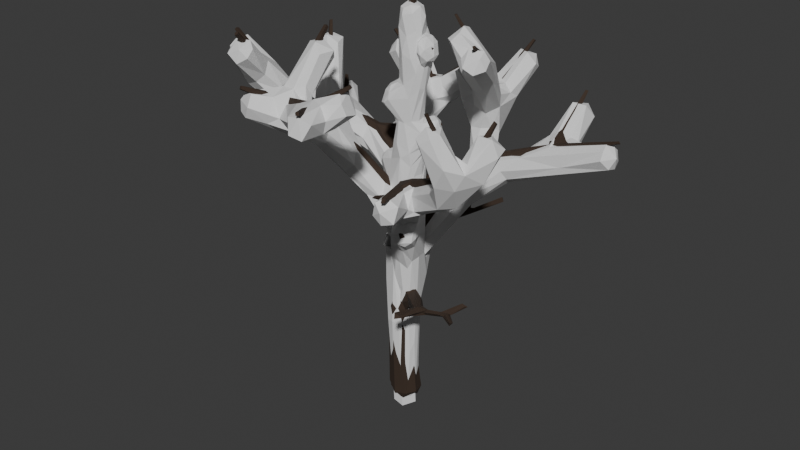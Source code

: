 # Source: dead_trees.blend  (saved by Blender 4.2.66; exported with 4.5.12 LTS)
import bpy
from mathutils import Matrix  # noqa: F401  (used for matrix-valued properties, if any)

bpy.ops.wm.read_factory_settings(use_empty=True)
scene = bpy.context.scene
scene.name = 'Scene'

# ---- collections
col_backup = bpy.data.collections.new('backup'); scene.collection.children.link(col_backup)
col_dead_tree_1 = bpy.data.collections.new('dead_tree_1'); scene.collection.children.link(col_dead_tree_1)
col_dead_tree_2 = bpy.data.collections.new('dead_tree_2'); scene.collection.children.link(col_dead_tree_2)
col_dead_tree_3 = bpy.data.collections.new('dead_tree_3'); scene.collection.children.link(col_dead_tree_3)

# ---- materials (node trees are filled in below, after node groups)
mat_trunk = bpy.data.materials.new('trunk')

# ---- material node trees
mat_trunk.use_nodes = True; mat_trunk.node_tree.nodes.clear()
_N = mat_trunk.node_tree.nodes; _L = mat_trunk.node_tree.links
n0 = _N.new('ShaderNodeBsdfPrincipled'); n0.name = 'Principled BSDF'; n0.location = (10, 300)
n0.inputs[0].default_value = (0.04023, 0.02346, 0.01409, 1.0)
n0.inputs[2].default_value = 0.9
n1 = _N.new('ShaderNodeOutputMaterial'); n1.name = 'Material Output'; n1.location = (300, 300)
_L.new(n0.outputs[0], n1.inputs[0])
n1.is_active_output = True

# ---- world
world_world = bpy.data.worlds.new('World'); scene.world = world_world
world_world.use_nodes = True; world_world.node_tree.nodes.clear()
_N = world_world.node_tree.nodes; _L = world_world.node_tree.links
n0 = _N.new('ShaderNodeOutputWorld'); n0.name = 'World Output'; n0.location = (300, 300)
n1 = _N.new('ShaderNodeBackground'); n1.name = 'Background'; n1.location = (10, 300)
n1.inputs[0].default_value = (0.05088, 0.05088, 0.05088, 1.0)
_L.new(n1.outputs[0], n0.inputs[0])
n0.is_active_output = True
world_world.color = (0.05088, 0.05088, 0.05088)
world_world.sun_shadow_jitter_overblur = 0.0

# ---- meshes
me_cube = bpy.data.meshes.new('Cube')
me_cube.from_pydata([(0.006083, 0.004211, -0.3146), (0.1719, -0.07597, 7.349), (0.1046, -0.0408, 3.662), (0.09927, 0.003909, 5.503), (0.01527, 0.0113, 1.818), (0.117, -0.04268, 6.451), (0.04188, -0.007359, 2.724), (0.09722, -0.01781, 4.589), (0.02788, -0.01258, 0.9439), (0.1517, -0.02465, 6.88), (0.08226, -0.05932, 3.206), (0.1149, -0.02469, 5.042), (0.02975, -0.005761, 1.376), (0.1374, -0.03306, 5.966), (0.04334, 0.006844, 2.284), (0.09445, -0.04279, 4.1), (0.0123, -0.0312, 0.439), (0.594, -0.06141, 6.619), (-0.2872, -0.2435, 5.78), (0.5151, 0.3201, 5.202), (-0.609, 0.2293, 4.444), (0.4257, -0.652, 3.472), (-0.3066, 0.8329, 2.458)], [(9, 1), (10, 2), (11, 3), (12, 4), (13, 5), (14, 6), (15, 7), (16, 8), (5, 9), (6, 10), (7, 11), (8, 12), (3, 13), (4, 14), (2, 15), (0, 16), (5, 17), (3, 18), (11, 19), (15, 20), (10, 21), (14, 22)], [])
_uv = me_cube.uv_layers.new(name='UVMap')
_uv.uv.foreach_set('vector', [])
me_cube.update()
me_cube_001 = bpy.data.meshes.new('Cube.001')
me_cube_001.from_pydata([(0.0, 0.0, 0.0), (-0.006807, 0.03497, 3.178), (0.2079, -0.5441, 4.069), (-0.4957, 0.7948, 4.643), (-0.2875, 0.3512, 4.048), (-0.2875, 0.08683, 4.558), (0.1839, -1.098, 4.257), (0.3434, -0.5433, 4.411), (-0.0207, 0.03581, 2.743), (-0.0207, 0.7438, 3.083), (-0.3492, 1.096, 3.627), (-0.6449, 0.8283, 3.914), (-0.3492, 1.587, 4.165), (0.3723, 1.317, 3.145), (0.8414, 1.723, 3.432), (0.1103, 1.697, 3.161), (2.725e-16, 0.00472, 1.858), (0.3952, -0.1948, 1.984), (0.7822, -0.6546, 2.151), (1.223, -0.4821, 2.173), (0.7822, -1.212, 2.293), (1.588, -0.7512, 2.245), (1.569, -0.3305, 2.389)], [(1, 2), (4, 3), (1, 4), (4, 5), (2, 6), (2, 7), (16, 8), (8, 9), (9, 10), (10, 11), (10, 12), (9, 13), (13, 14), (13, 15), (0, 16), (16, 17), (17, 18), (18, 19), (18, 20), (19, 21), (19, 22), (8, 1)], [])
_uv = me_cube_001.uv_layers.new(name='UVMap')
_uv.uv.foreach_set('vector', [])
me_cube_001.update()
me_cube_002 = bpy.data.meshes.new('Cube.002')
me_cube_002.from_pydata([(0.0, 0.0, -0.516), (0.4631, 1.71, 5.032), (-1.202, 2.242, 4.7), (-2.122, 0.8387, 4.447), (0.6542, 1.225, 4.051), (-1.009, 0.8725, 4.124), (0.7609, -0.9088, 4.378), (1.993, 1.419, 4.566), (1.182, -2.012, 4.631), (2.227, -1.49, 5.049), (-1.125, -0.7286, 4.941), (-2.165, -1.089, 5.754), (-0.7636, -2.0, 5.731), (-1.037, -2.707, 6.111), (0.3677, -2.577, 6.102), (-1.946, -1.899, 6.582), (-3.054, -0.896, 6.212), (-2.366, 0.1771, 5.14), (-2.839, 1.622, 4.74), (-0.3658, 2.397, 5.383), (-1.918, 2.723, 5.249), (-0.2362, 1.769, 5.724), (0.7562, 2.6, 5.936), (2.059, 2.275, 5.394), (3.257, 1.332, 5.05), (2.404, -0.8759, 5.879), (1.784, -1.772, 6.12), (1.002, -2.43, 6.518), (0.7925, -3.322, 6.32), (-0.4391, -1.379, 6.896), (-1.841, 0.1899, 6.353), (-1.783, 1.807, 5.827), (1.001, 0.721, 6.114), (0.5359, 0.5517, 6.811), (1.436, -0.1615, 6.615), (-0.04702, -0.1025, 1.518), (-0.1807, 0.04625, 2.357), (0.01189, -0.03598, 3.479)], [(12, 14), (12, 13), (10, 12), (10, 11), (37, 10), (6, 9), (6, 8), (4, 7), (4, 1), (5, 2), (5, 3), (37, 5), (37, 6), (36, 37), (11, 15), (11, 16), (3, 17), (3, 18), (2, 19), (2, 20), (1, 21), (1, 22), (7, 23), (7, 24), (9, 25), (9, 26), (14, 27), (14, 28), (12, 29), (10, 30), (2, 31), (1, 32), (32, 33), (32, 34), (0, 35), (35, 36), (36, 4)], [])
_uv = me_cube_002.uv_layers.new(name='UVMap')
_uv.uv.foreach_set('vector', [])
me_cube_002.update()
me_dead_tree_1 = bpy.data.meshes.new('dead_tree_1')
me_dead_tree_1.from_pydata([(0.5262, -0.177, 1.916), (0.1131, -0.1453, 3.322), (0.1745, -0.5289, 4.061), (-0.3641, 0.3894, 4.019), (-0.3153, 0.4354, 4.187), (-0.1699, 0.08951, 3.368), (-0.2977, 0.4304, 4.023), (-0.1922, 0.3066, 3.952), (-0.2561, 0.2225, 4.208), (-0.3254, 0.2794, 4.116), (0.2588, -0.5017, 4.1), (-0.1401, 0.04037, 2.118), (0.007395, 0.1427, 2.458), (0.1141, 0.0001164, 2.465), (-0.04443, -0.08194, 2.456), (-0.09925, 0.2484, 2.721), (0.06293, 0.08614, 2.941), (0.07515, 0.5531, 2.913), (-0.1184, 0.5302, 3.085), (-0.181, 0.7749, 3.112), (0.00711, 0.8536, 3.265), (-0.1724, 0.7829, 3.264), (-0.1206, 0.9489, 3.24), (-0.287, 0.9679, 3.545), (-0.3644, 1.112, 3.637), (0.03856, 0.9462, 3.043), (0.2768, 1.272, 3.115), (0.2981, 1.19, 3.21), (0.4482, 1.433, 3.201), (0.3116, 1.386, 3.105), (0.3418, 1.415, 3.183), (0.1342, -0.1758, -0.0793), (-0.103, 0.133, 1.445), (0.1482, 0.1501, 1.545), (0.1176, -0.1259, 1.457), (-0.112, -0.1084, 1.502), (0.1508, -0.1912, 1.7), (0.2837, -0.2723, 1.852), (0.4679, -0.1768, 2.092), (0.7214, -0.6748, 2.199), (1.354, -0.4815, 2.201), (1.302, -0.5609, 2.228), (0.07051, -0.05377, 2.967), (-0.06259, 0.005758, 3.021), (-0.05121, 0.09466, 3.025), (0.2244, -0.4842, 4.117), (0.07318, -0.002358, 3.301), (-0.1199, 0.131, 3.312), (-0.001702, 0.1429, 3.023), (-0.0929, 0.03967, 3.366), (-0.02357, -0.1287, 3.36), (0.05449, -0.1259, 3.332), (-0.08682, 0.02819, 2.973), (-0.009725, -0.06592, 3.031), (0.2054, -0.5155, 4.202), (0.2377, -0.6217, 4.242), (-0.3481, 0.3188, 4.135), (0.2714, -0.5694, 4.175), (0.2436, -0.4653, 3.982), (0.1642, -0.5451, 3.903), (-0.2466, 0.2284, 3.968), (0.1577, -0.4905, 4.005), (0.1922, -0.6519, 4.053), (0.2389, -0.7174, 4.048), (0.289, -0.6859, 4.148), (0.1595, -0.6575, 4.161), (0.2426, -0.4948, 3.949), (-0.2397, 0.4404, 4.093), (-0.2353, 0.3279, 4.206), (-0.2906, 0.3468, 4.22), (-0.3584, 0.4534, 4.212), (-0.3205, 0.3917, 4.014), (-0.004176, 0.3085, 2.741), (-0.1354, 0.1295, 2.801), (-0.1574, 0.06004, 2.548), (-0.1339, 0.003828, 2.662), (0.0819, 0.08873, 2.785), (0.06062, -0.04222, 2.696), (0.07233, 0.0786, 2.519), (0.06038, 0.2742, 2.728), (-0.07927, 0.1177, 2.526), (-0.1262, 0.5378, 2.997), (0.00646, -0.07956, 2.812), (-0.1681, 0.761, 3.21), (-0.1694, 0.8922, 3.157), (-0.14, 0.7433, 3.006), (-0.0121, 0.6809, 2.9), (0.1202, 0.4929, 2.986), (-0.02387, 0.5139, 3.114), (-0.4639, 1.024, 3.692), (0.05151, 0.6399, 3.165), (-0.04529, 0.9597, 3.247), (0.04365, 0.9976, 3.117), (0.1146, 0.9278, 3.007), (0.2029, 0.9503, 3.138), (0.09688, 0.9028, 3.194), (-0.4297, 1.017, 3.749), (-0.4706, 1.053, 3.702), (-0.4273, 0.9614, 3.7), (-0.357, 1.024, 3.479), (-0.4067, 0.9621, 3.742), (-0.2044, 0.9507, 3.549), (-0.3599, 1.148, 3.772), (-0.3697, 1.185, 3.747), (-0.3309, 1.16, 3.589), (-0.3241, 1.265, 3.7), (-0.3072, 1.161, 3.778), (0.3606, 1.262, 3.099), (-0.2322, 1.061, 3.546), (0.4274, 1.391, 3.218), (0.3148, 1.254, 3.166), (0.445, 1.303, 3.187), (0.4473, 1.411, 3.159), (0.1838, 0.07154, 1.903), (0.2816, 1.381, 3.187), (0.3434, 1.406, 3.117), (0.8866, -0.5447, 2.152), (0.1596, -0.006029, 1.489), (0.244, -0.01011, 1.8), (0.03936, 0.1821, 1.726), (-0.109, -0.06228, 2.086), (-0.08959, 0.1157, 2.178), (0.7484, -0.516, 2.18), (-0.1263, 0.1482, 1.931), (0.03573, -0.1724, 1.56), (-0.01913, -0.1958, 1.81), (-0.1657, -0.003744, 1.764), (0.7872, -0.6754, 2.239), (0.7487, -0.7734, 2.188), (0.7992, -0.8477, 2.137), (0.8833, -0.8111, 2.212), (1.306, -0.4048, 2.199), (0.9368, -0.5557, 2.182), (0.9018, -0.6651, 2.166), (0.8975, -0.5651, 2.097), (0.6045, -0.5793, 2.096), (0.6676, -0.5603, 2.019), (0.7472, -0.7921, 2.113), (0.9349, -0.6053, 2.1), (-0.1113, -0.1545, -0.2426), (1.216, -0.4286, 2.164), (0.1545, -0.07248, -0.2436), (1.281, -0.5672, 2.185), (1.173, -0.5448, 2.147), (1.242, -0.5449, 2.157), (1.164, -0.5877, 2.191), (1.185, -0.5128, 2.214), (0.07958, 0.1115, -0.2089), (-0.1361, 0.0578, -0.2723), (0.01846, -0.05128, 3.467), (-0.0007334, 0.008925, 3.428), (-0.003704, -0.1516, 3.326), (-0.01807, -0.09347, 3.442), (0.07159, -0.008321, 3.377), (-0.4772, 0.8066, 4.602), (-0.4937, 0.7609, 4.657), (-0.4887, 0.7852, 4.664), (-0.5172, 0.775, 4.624), (0.04434, 0.1183, 3.255), (-0.04637, 0.07702, 3.452), (-0.03564, 0.1802, 3.34), (-0.01739, 0.145, 3.459), (-0.07651, 0.06524, 3.439), (-0.3203, 0.05795, 4.491), (-0.274, 0.09895, 4.535), (-0.2798, 0.1026, 4.559), (-0.2625, 0.09508, 4.54), (0.2228, -1.06, 4.255), (0.1663, -1.084, 4.25), (0.1495, -1.064, 4.249), (0.2257, -1.072, 4.312), (0.3521, -0.5159, 4.382), (0.363, -0.5281, 4.42), (0.3184, -0.5672, 4.396), (0.2904, -0.5251, 4.396), (0.1774, -0.002034, 2.121), (0.009626, -0.1415, 2.119), (0.09514, -0.08239, 2.167), (-0.1175, 0.1619, 2.908), (-0.004253, 0.1508, 2.964), (0.01454, 0.3187, 2.941), (-0.5931, 0.8034, 3.887), (-0.6548, 0.8405, 3.878), (-0.6833, 0.8525, 3.908), (-0.6065, 0.8382, 3.928), (-0.3783, 1.583, 4.143), (-0.3213, 1.611, 4.122), (-0.3185, 1.56, 4.157), (-0.3514, 1.52, 4.153), (0.1699, 0.923, 3.044), (0.04114, 0.9499, 3.152), (0.8199, 1.712, 3.441), (0.8569, 1.706, 3.361), (0.8367, 1.692, 3.429), (0.8146, 1.731, 3.421), (0.07921, 1.688, 3.143), (0.1209, 1.653, 3.169), (0.1536, 1.71, 3.208), (0.09498, 1.693, 3.177), (-0.1621, 0.1512, -0.06633), (-0.03241, 0.2089, -0.05842), (0.1807, 0.01665, -0.0848), (0.003825, -0.2169, -0.0592), (-0.2105, -0.02158, -0.03869), (0.1874, 0.1435, -0.06818), (-0.1518, -0.1633, -0.05166), (0.244, -0.0667, 1.747), (0.27, -0.2774, 1.966), (0.2879, -0.1202, 2.113), (0.4794, -0.1356, 1.993), (0.237, -0.2498, 2.08), (0.7725, -0.4688, 2.081), (1.146, -0.5102, 2.108), (0.8334, -1.17, 2.264), (0.758, -1.242, 2.254), (0.7136, -1.176, 2.333), (0.8131, -1.155, 2.285), (1.345, -0.5312, 2.24), (1.581, -0.7034, 2.243), (1.546, -0.7556, 2.197), (1.545, -0.7519, 2.258), (1.579, -0.7656, 2.262), (1.373, -0.4816, 2.213), (1.322, -0.5017, 2.232), (1.593, -0.3104, 2.378), (1.557, -0.3592, 2.388), (1.503, -0.3491, 2.429), (1.556, -0.2896, 2.36), (0.03075, 0.001309, -0.2651), (0.1324, -0.1312, 1.022), (-0.1726, 0.1583, 1.027), (-0.04469, 0.1512, 0.9993), (0.1351, 0.1326, 1.023), (-0.1307, -0.1325, 1.013), (0.1773, 0.004492, 1.016), (-0.02475, -0.2104, 1.042), (-0.2163, -0.01572, 1.017), (0.00862, 0.2051, 1.024), (0.07499, 0.1602, 0.9874), (0.1132, -0.1578, 1.027), (0.1761, 0.01995, 1.051), (0.1531, -0.1662, 0.4762), (-0.04402, 0.1821, 0.4673), (0.1361, 0.1458, 0.4886), (-0.1535, -0.1214, 0.454), (-0.001363, -0.1972, 0.4765), (-0.1972, -0.02077, 0.4697), (0.006982, 0.2024, 0.48), (0.04372, 0.2038, 0.4851), (0.1614, 0.1023, 0.4905), (-0.1631, 0.1432, 0.4642), (0.1975, 0.002092, 0.4969), (0.0479, -0.1733, 0.4889)], [], [(48, 158, 16), (160, 158, 48), (17, 86, 93), (48, 47, 160), (1, 51, 42), (53, 51, 151), (162, 49, 150), (162, 150, 159), (85, 84, 25), (3, 56, 70), (154, 67, 6), (15, 72, 80), (80, 74, 15), (157, 71, 3), (156, 157, 70), (75, 82, 43), (43, 82, 53), (14, 77, 82), (82, 77, 42), (18, 88, 21), (190, 91, 20), (22, 91, 92), (92, 84, 22), (3, 70, 157), (93, 189, 17), (70, 4, 156), (100, 98, 23), (10, 58, 153), (59, 61, 151), (1, 46, 58), (152, 50, 61), (217, 223, 41), (119, 123, 12), (12, 123, 121), (125, 207, 176), (124, 125, 35), (32, 126, 123), (123, 126, 11), (176, 120, 125), (18, 83, 81), (21, 83, 18), (153, 150, 149), (221, 219, 218), (220, 219, 221), (94, 90, 87), (216, 214, 213), (215, 214, 216), (197, 195, 198), (191, 192, 194), (193, 192, 191), (188, 186, 185), (187, 186, 188), (184, 183, 181), (73, 15, 74), (174, 172, 171), (173, 172, 174), (79, 76, 78), (76, 42, 77), (12, 113, 119), (170, 168, 167), (169, 168, 170), (155, 157, 156), (228, 141, 139), (228, 139, 148), (42, 46, 1), (46, 16, 158), (46, 158, 153), (49, 5, 43), (24, 99, 89), (9, 56, 60), (95, 190, 20), (101, 100, 23), (66, 58, 57), (62, 2, 61), (107, 26, 29), (211, 116, 134), (211, 122, 116), (116, 122, 132), (62, 59, 63), (130, 132, 127), (133, 132, 130), (8, 60, 7), (8, 9, 60), (143, 212, 144), (140, 131, 212), (24, 97, 103), (97, 96, 103), (103, 96, 102), (26, 114, 29), (49, 60, 56), (30, 114, 109), (143, 142, 145), (142, 41, 145), (28, 112, 30), (64, 55, 54), (8, 68, 166), (68, 69, 165), (166, 163, 8), (165, 166, 68), (174, 45, 2), (171, 172, 10), (74, 121, 11), (13, 177, 175), (14, 120, 176), (12, 121, 80), (77, 14, 177), (75, 74, 120), (85, 72, 15), (180, 76, 87), (180, 179, 16), (86, 17, 72), (88, 180, 90), (84, 19, 99), (21, 90, 101), (108, 101, 20), (23, 99, 21), (104, 108, 22), (182, 183, 89), (187, 102, 106), (103, 102, 188), (188, 185, 103), (26, 107, 25), (189, 93, 107), (107, 111, 189), (27, 94, 111), (190, 95, 27), (27, 95, 94), (110, 26, 190), (25, 92, 26), (194, 192, 28), (191, 194, 109), (202, 241, 252), (200, 250, 242), (243, 249, 204), (247, 248, 200), (206, 118, 0), (37, 207, 36), (208, 175, 177), (38, 209, 175), (118, 113, 209), (208, 210, 39), (211, 0, 209), (136, 37, 206), (136, 135, 37), (122, 211, 38), (143, 133, 138), (212, 138, 134), (212, 143, 138), (219, 142, 144), (222, 217, 40), (223, 222, 225), (226, 140, 146), (225, 226, 223), (46, 42, 76), (48, 16, 179), (49, 3, 5), (25, 86, 85), (161, 60, 159), (160, 67, 158), (60, 162, 159), (44, 47, 48), (67, 161, 158), (5, 71, 47), (71, 160, 47), (150, 161, 159), (42, 51, 53), (59, 62, 61), (79, 80, 72), (161, 153, 158), (19, 84, 85), (154, 155, 67), (69, 70, 56), (157, 154, 71), (69, 68, 4), (12, 79, 78), (149, 2, 45), (154, 6, 71), (14, 82, 75), (42, 53, 82), (21, 88, 90), (190, 92, 91), (25, 84, 92), (155, 156, 4), (155, 4, 67), (70, 69, 4), (24, 105, 104), (66, 1, 58), (149, 10, 153), (1, 59, 51), (2, 152, 61), (125, 36, 207), (59, 151, 51), (153, 58, 46), (151, 61, 50), (41, 223, 146), (32, 123, 119), (11, 121, 123), (34, 36, 124), (126, 125, 120), (19, 81, 83), (11, 126, 120), (189, 87, 17), (152, 149, 150), (152, 150, 50), (226, 225, 224), (226, 224, 227), (36, 117, 206), (195, 197, 196), (183, 182, 181), (206, 33, 118), (75, 52, 73), (75, 73, 74), (77, 78, 76), (52, 178, 73), (118, 119, 113), (49, 151, 50), (165, 164, 163), (165, 163, 166), (157, 155, 154), (148, 147, 228), (147, 141, 228), (53, 49, 43), (138, 137, 136), (50, 150, 49), (43, 47, 52), (136, 211, 134), (136, 134, 138), (127, 132, 122), (135, 137, 128), (52, 47, 44), (90, 95, 20), (135, 128, 39), (67, 4, 68), (67, 68, 7), (63, 57, 64), (108, 106, 101), (101, 106, 100), (115, 107, 29), (57, 58, 10), (65, 54, 2), (104, 106, 108), (110, 109, 114), (63, 59, 66), (8, 7, 68), (133, 129, 138), (111, 109, 27), (99, 98, 89), (131, 144, 212), (102, 100, 106), (145, 41, 146), (24, 89, 97), (56, 163, 164), (114, 26, 110), (143, 144, 142), (109, 28, 30), (115, 30, 112), (64, 57, 55), (65, 64, 54), (163, 9, 8), (164, 69, 56), (62, 169, 2), (164, 165, 69), (168, 62, 63), (167, 168, 63), (169, 65, 2), (57, 173, 55), (170, 64, 65), (169, 170, 65), (167, 63, 64), (170, 167, 64), (10, 172, 57), (174, 2, 54), (55, 174, 54), (175, 78, 13), (171, 10, 45), (174, 171, 45), (78, 113, 12), (79, 87, 76), (177, 14, 176), (120, 74, 11), (80, 121, 74), (13, 77, 177), (75, 120, 14), (17, 79, 72), (179, 18, 178), (180, 16, 76), (180, 88, 179), (178, 81, 73), (81, 15, 73), (22, 24, 104), (86, 72, 85), (87, 90, 180), (101, 90, 20), (21, 99, 83), (99, 19, 83), (22, 108, 91), (108, 20, 91), (23, 21, 101), (98, 182, 89), (24, 84, 99), (105, 185, 186), (183, 96, 97), (89, 183, 97), (184, 100, 96), (183, 184, 96), (181, 98, 100), (184, 181, 100), (105, 187, 106), (111, 192, 193), (185, 24, 103), (187, 188, 102), (25, 107, 93), (189, 111, 94), (110, 190, 27), (190, 26, 92), (192, 107, 112), (28, 192, 112), (109, 193, 191), (114, 197, 198), (109, 194, 28), (196, 115, 29), (195, 196, 29), (197, 30, 115), (196, 197, 115), (148, 200, 147), (195, 29, 114), (198, 195, 114), (200, 204, 147), (147, 201, 141), (201, 31, 141), (141, 202, 139), (202, 205, 139), (139, 203, 148), (203, 199, 148), (234, 34, 229), (235, 35, 233), (240, 117, 234), (204, 248, 243), (252, 245, 202), (236, 35, 126), (236, 32, 230), (177, 210, 208), (247, 200, 242), (37, 36, 206), (210, 176, 207), (208, 38, 175), (135, 210, 207), (0, 118, 209), (175, 209, 113), (37, 135, 207), (0, 136, 206), (211, 209, 38), (208, 122, 38), (132, 145, 146), (127, 208, 39), (143, 145, 133), (116, 212, 134), (132, 140, 116), (137, 215, 128), (214, 137, 129), (213, 214, 129), (215, 39, 128), (39, 216, 127), (216, 130, 127), (40, 219, 144), (213, 129, 130), (216, 213, 130), (217, 218, 40), (220, 41, 142), (221, 217, 41), (220, 221, 41), (179, 44, 48), (219, 220, 142), (222, 40, 131), (222, 223, 217), (224, 222, 131), (227, 224, 131), (224, 225, 222), (226, 146, 223), (227, 131, 140), (226, 227, 140), (46, 76, 16), (44, 178, 52), (33, 237, 119), (34, 235, 239), (249, 234, 251), (245, 233, 244), (246, 233, 236), (117, 232, 33), (33, 232, 238), (237, 32, 119), (32, 231, 230), (236, 250, 246), (34, 239, 229), (251, 229, 241), (249, 201, 204), (238, 247, 237), (203, 250, 199), (235, 252, 239), (202, 244, 205), (203, 244, 246), (232, 249, 243), (243, 238, 232), (231, 250, 230), (247, 231, 237), (252, 229, 239), (201, 241, 31), (49, 162, 60), (202, 31, 241), (200, 199, 250), (49, 56, 3), (25, 93, 86), (161, 7, 60), (160, 6, 67), (67, 7, 161), (5, 3, 71), (71, 6, 160), (150, 153, 161), (79, 12, 80), (149, 152, 2), (149, 45, 10), (1, 66, 59), (125, 124, 36), (126, 35, 125), (19, 85, 81), (189, 94, 87), (36, 34, 117), (206, 117, 33), (75, 43, 52), (77, 13, 78), (118, 33, 119), (49, 53, 151), (138, 129, 137), (43, 5, 47), (135, 136, 137), (90, 94, 95), (63, 66, 57), (115, 112, 107), (104, 105, 106), (110, 27, 109), (133, 130, 129), (99, 23, 98), (131, 40, 144), (102, 96, 100), (56, 9, 163), (62, 168, 169), (57, 172, 173), (55, 173, 174), (175, 113, 78), (79, 17, 87), (179, 88, 18), (178, 18, 81), (81, 85, 15), (22, 84, 24), (98, 181, 182), (105, 24, 185), (105, 186, 187), (111, 107, 192), (109, 111, 193), (114, 30, 197), (148, 199, 200), (147, 204, 201), (141, 31, 202), (139, 205, 203), (234, 117, 34), (235, 124, 35), (204, 200, 248), (236, 233, 35), (236, 126, 32), (177, 176, 210), (135, 39, 210), (0, 211, 136), (208, 127, 122), (132, 133, 145), (116, 140, 212), (132, 146, 140), (137, 214, 215), (39, 215, 216), (40, 218, 219), (217, 221, 218), (179, 178, 44), (33, 238, 237), (34, 124, 235), (249, 240, 234), (245, 235, 233), (246, 244, 233), (117, 240, 232), (237, 231, 32), (236, 230, 250), (251, 234, 229), (249, 251, 201), (238, 248, 247), (203, 246, 250), (235, 245, 252), (202, 245, 244), (203, 205, 244), (232, 240, 249), (243, 248, 238), (231, 242, 250), (247, 242, 231), (252, 241, 229), (201, 251, 241)])
me_dead_tree_1.materials.append(mat_trunk)
me_dead_tree_1.update()
me_dead_tree_2 = bpy.data.meshes.new('dead_tree_2')
me_dead_tree_2.from_pydata([(-0.2708, 0.03139, -0.1324), (-0.0431, -0.2751, -0.1423), (0.2731, -0.02395, -0.07954), (0.9759, -2.463, 6.749), (0.768, -3.329, 6.515), (-0.5847, -2.133, 6.118), (0.2158, -2.575, 6.259), (-0.7773, -2.246, 6.027), (-0.9306, -2.23, 6.06), (-0.8659, -2.168, 6.139), (-0.7716, -2.193, 6.119), (-1.255, -0.8232, 5.413), (-0.7196, -1.798, 5.787), (-0.7889, -1.735, 5.919), (-1.97, -1.094, 5.922), (-1.153, -0.8801, 5.13), (-1.083, -0.5872, 4.93), (-1.022, -0.5251, 5.055), (-0.8678, -0.6456, 5.047), (1.114, -0.9646, 4.662), (2.071, -1.375, 5.108), (0.715, -1.008, 4.694), (0.5738, 1.246, 4.138), (0.4111, 1.673, 5.115), (0.6591, 1.428, 4.486), (0.5727, 1.628, 5.114), (-1.129, 1.137, 4.365), (-1.275, 2.075, 4.813), (-1.078, 2.043, 4.886), (-1.328, 0.7512, 4.383), (-1.827, 0.7902, 4.49), (-1.405, 0.9436, 4.546), (-2.131, 0.9408, 4.591), (-1.855, 0.9496, 4.635), (-0.3141, 0.1177, 3.752), (-0.1934, 0.2799, 3.75), (-0.9301, 0.6775, 4.156), (-0.8231, 0.8001, 4.131), (-0.9259, 0.9339, 4.455), (0.1945, -0.09217, 3.959), (0.6089, -0.8726, 4.388), (0.004467, -0.1582, 3.371), (-2.061, -1.33, 6.132), (-2.182, -1.246, 6.199), (-2.19, -0.9813, 5.929), (-2.134, 0.5837, 4.855), (-2.238, 1.093, 4.693), (-0.9759, 2.2, 5.053), (-1.051, 2.204, 5.117), (-1.412, 2.329, 4.967), (0.2898, 1.663, 5.384), (0.5306, 1.825, 5.468), (2.249, 1.443, 4.8), (1.937, 1.367, 4.878), (2.216, -1.283, 5.463), (2.309, -1.425, 5.483), (2.117, -1.642, 5.552), (-0.7396, -1.784, 6.208), (-1.375, -0.5852, 5.397), (0.5793, 1.603, 5.329), (0.4678, 1.551, 5.355), (0.4577, 1.628, 5.413), (1.087, 0.6685, 6.349), (0.007252, 0.2672, -0.07097), (0.04678, -0.001554, 2.349), (-0.05726, 0.3039, 2.581), (-0.08696, 0.3566, 2.782), (-1.321, -0.8803, 5.246), (0.5816, 1.874, 5.405), (0.5033, 1.915, 5.365), (0.4477, 1.858, 5.451), (0.3328, 1.784, 5.433), (0.3435, 1.695, 5.456), (0.5835, 1.632, 5.376), (0.5364, 1.659, 5.428), (0.5192, 1.727, 5.122), (0.458, 1.712, 5.102), (0.2476, 1.753, 5.389), (0.5486, 1.552, 5.331), (0.5184, 1.574, 5.142), (0.4405, 1.572, 5.119), (-1.388, 2.156, 5.099), (-1.411, 2.29, 5.093), (-1.339, 2.236, 5.174), (-1.314, 2.363, 5.121), (-1.388, 2.451, 5.057), (-1.133, 2.111, 4.777), (-0.9618, 2.271, 5.019), (-1.222, 1.997, 4.921), (-1.279, 2.077, 5.121), (-1.258, 2.154, 5.218), (-1.015, 2.354, 5.048), (-1.074, 2.305, 5.14), (-2.384, 1.013, 4.722), (-2.288, 1.063, 4.829), (-1.857, 0.801, 4.703), (-1.902, 0.7391, 4.617), (-2.231, 0.5792, 4.823), (-2.132, 0.6885, 4.918), (0.674, 1.061, 4.05), (-2.261, 0.7001, 4.899), (-2.349, 0.9991, 4.815), (0.7499, 1.24, 4.173), (-1.316, 0.9794, 4.373), (0.9065, 1.158, 4.358), (0.5413, 1.211, 4.342), (0.549, 0.9852, 4.131), (0.497, 1.19, 4.144), (0.7034, 1.33, 4.219), (0.8737, 1.366, 4.368), (0.8376, 1.255, 4.456), (0.5998, 1.249, 4.557), (0.7082, 1.346, 4.554), (-1.169, 1.166, 4.471), (-1.311, 0.8241, 4.306), (0.7861, -0.8262, 4.677), (-1.034, 1.233, 4.37), (-0.9379, 1.178, 4.464), (-0.746, 0.8116, 4.237), (-0.923, 0.6301, 4.311), (-1.042, 0.9667, 4.528), (0.6977, -0.7469, 4.326), (0.6771, -1.006, 4.599), (0.885, -0.8336, 4.621), (0.8468, -1.253, 4.584), (2.008, 1.611, 4.86), (2.023, 1.326, 4.756), (1.76, 1.441, 4.797), (1.934, 1.648, 4.956), (2.008, 1.63, 5.09), (2.048, -1.567, 5.499), (2.093, 1.625, 4.949), (2.239, 1.414, 4.971), (2.282, 1.474, 4.939), (1.988, -1.446, 5.27), (2.068, -1.529, 5.198), (2.119, -1.471, 5.528), (2.349, -1.313, 5.481), (2.218, -1.532, 5.506), (-1.164, -0.519, 5.462), (2.072, -1.33, 5.242), (2.275, -1.299, 5.406), (-1.323, -0.4135, 5.47), (-1.266, -0.6026, 5.541), (-1.346, -0.6304, 5.219), (-1.207, -0.8842, 5.264), (-1.067, -0.9341, 5.423), (-0.7682, -1.922, 6.231), (-0.9799, -1.053, 5.25), (-0.9415, -0.9574, 5.326), (-0.9358, -0.7695, 5.017), (-1.296, -0.8186, 5.176), (-2.233, -1.038, 5.91), (-2.009, -1.134, 5.83), (-2.398, -0.9681, 6.137), (-1.98, -0.9733, 5.924), (-2.107, -1.213, 6.216), (-2.394, -1.12, 6.048), (-2.377, -1.079, 6.166), (0.1925, -2.464, 6.333), (-2.036, -1.233, 6.142), (-2.174, -1.333, 6.162), (-0.6335, -1.927, 6.244), (-0.6331, -1.804, 6.177), (-0.5056, -2.035, 6.074), (-0.9064, -1.858, 5.902), (-0.6868, -2.119, 5.915), (-0.6122, -2.184, 6.027), (-0.4907, -2.107, 5.945), (-0.8209, -2.09, 5.908), (0.2671, -2.45, 6.282), (0.4456, -2.498, 6.419), (-1.387, -0.7033, 5.344), (-1.428, -0.8323, 5.267), (0.3004, -2.603, 6.36), (0.4795, -2.607, 6.455), (0.4251, -2.55, 6.288), (0.4292, -2.736, 6.305), (0.4998, -2.687, 6.338), (0.475, -2.709, 6.423), (0.9319, 0.8471, 6.281), (0.8602, 0.7271, 6.517), (0.9412, 0.6423, 6.347), (0.9522, 0.6519, 6.508), (0.9795, 0.8592, 6.265), (0.8886, 0.8058, 6.252), (1.08, 0.6138, 6.467), (1.016, 0.567, 6.448), (0.9571, 0.7267, 6.24), (1.154, -2.014, 4.81), (0.03413, 0.3501, 2.8), (-0.2774, 0.1554, 2.647), (-0.2828, -0.01638, 2.775), (-0.2858, -0.2133, 3.875), (-0.179, -0.1364, 2.589), (0.004087, -0.03659, 2.91), (0.08904, 0.1844, 2.889), (0.03283, -0.04858, 2.627), (0.005909, 0.1015, 2.297), (-0.2366, 0.1652, 2.383), (-0.1622, -0.1186, 3.388), (-0.06201, -0.1405, 2.536), (-0.2799, -0.05155, 3.974), (-0.2953, 0.05754, 3.841), (0.1762, -0.2105, -0.1105), (-0.1342, 0.1226, 3.42), (0.03309, 0.1167, 3.321), (0.09978, -0.09868, 3.409), (-0.1273, -0.2841, 3.969), (-0.06813, -0.3005, 3.705), (-0.1583, 0.1472, 3.982), (-0.06957, 0.2307, 3.808), (-0.254, 0.1944, 3.71), (0.1245, -0.1707, 4.017), (0.2681, -0.1394, 3.774), (0.1953, 0.1716, -0.09377), (0.2424, -0.3015, 3.801), (0.3095, -0.1757, 3.932), (-1.049, -2.693, 6.29), (-1.058, -2.665, 6.336), (-1.007, -2.676, 6.352), (-1.004, -2.714, 6.313), (-1.121, -1.036, 5.434), (-0.984, -0.9269, 5.395), (-1.396, -0.7305, 5.276), (-1.327, -0.7151, 5.402), (-0.2689, -0.3224, 3.98), (-0.08958, -0.1021, 4.031), (-0.3174, -0.1185, 3.903), (-0.1717, -0.02164, 3.997), (-0.06746, -0.21, 4.017), (1.098, -1.027, 4.628), (1.083, -1.152, 4.762), (0.977, -1.193, 4.636), (0.9218, -0.9847, 4.791), (1.132, -1.14, 4.697), (0.9885, -1.091, 4.797), (0.9404, -1.271, 4.779), (1.203, -1.975, 4.811), (1.209, -1.956, 4.867), (1.145, -1.976, 4.89), (1.748, 1.468, 4.648), (0.9212, 1.189, 4.289), (0.8681, 1.176, 4.429), (0.8887, 1.335, 4.446), (-0.9783, 1.242, 4.409), (-1.141, 1.117, 4.539), (-1.39, 0.8172, 4.568), (-0.0653, 0.1894, 3.913), (-0.3134, 0.1304, 3.983), (0.08959, -0.3195, 4.001), (0.1461, -0.3464, 3.825), (-1.961, -1.907, 6.758), (-1.989, -1.879, 6.793), (-1.94, -1.851, 6.808), (-1.912, -1.891, 6.782), (-3.055, -0.9304, 6.413), (-3.041, -0.8813, 6.389), (-3.013, -0.8683, 6.436), (-3.017, -0.9214, 6.453), (-2.332, 0.1743, 5.33), (-2.388, 0.2084, 5.361), (-2.336, 0.2129, 5.365), (-2.382, 0.1802, 5.317), (-2.802, 1.636, 4.957), (-2.826, 1.584, 4.986), (-2.855, 1.6, 4.933), (-0.3532, 2.382, 5.569), (-0.3909, 2.356, 5.601), (-0.4114, 2.405, 5.615), (-0.3823, 2.43, 5.575), (-1.904, 2.734, 5.426), (-1.87, 2.734, 5.47), (-1.891, 2.685, 5.486), (-1.933, 2.693, 5.45), (-0.2386, 1.782, 5.912), (-0.2094, 1.794, 5.94), (-0.2031, 1.753, 5.95), (-0.2391, 1.743, 5.929), (0.7333, 2.572, 6.162), (0.7709, 2.605, 6.131), (0.7738, 2.568, 6.151), (0.7286, 2.602, 6.134), (2.038, 2.284, 5.593), (2.043, 2.24, 5.619), (2.088, 2.264, 5.607), (3.225, 1.347, 5.288), (3.243, 1.303, 5.267), (3.256, 1.354, 5.247), (2.216, -1.391, 5.521), (2.38, -0.9036, 6.109), (2.421, -0.8703, 6.06), (2.427, -0.9127, 6.09), (2.37, -0.8715, 6.073), (1.758, -1.754, 6.312), (1.807, -1.737, 6.336), (1.809, -1.797, 6.333), (0.5328, -2.582, 6.36), (1.011, -2.459, 6.714), (0.9599, -2.423, 6.756), (0.9827, -2.399, 6.713), (0.7486, -3.314, 6.552), (0.7894, -3.286, 6.569), (0.811, -3.294, 6.511), (-0.4659, -1.358, 7.097), (-0.4744, -1.411, 7.111), (-0.4176, -1.374, 7.076), (-0.422, -1.421, 7.102), (-1.832, 0.2017, 6.535), (-1.828, 0.1497, 6.57), (-1.807, 0.1911, 6.571), (-1.859, 0.1669, 6.545), (-1.736, 1.821, 6.043), (-1.802, 1.81, 6.004), (-1.779, 1.854, 6.032), (-1.766, 1.777, 6.027), (0.5717, 0.5512, 7.032), (0.5178, 0.5583, 7.009), (0.5477, 0.5844, 7.024), (0.5461, 0.527, 7.01), (1.426, -0.1681, 6.808), (1.434, -0.1278, 6.851), (1.401, -0.1507, 6.838), (1.454, -0.1385, 6.815), (-0.2009, 0.1947, 0.05976), (-0.2202, -0.21, 0.03892), (-0.274, -0.08387, 1.749), (-0.05948, -0.321, 1.717), (0.1759, -0.1086, 1.706), (-0.1936, 0.06381, 1.683), (-0.2157, -0.2371, 1.728), (0.09639, -0.2589, 1.73), (0.1196, 0.05429, 1.618), (-0.05409, 0.1151, 1.871), (-0.08852, 0.1669, 2.965), (0.08795, 0.2462, 2.795), (-0.001557, 0.1104, 2.912), (-0.1765, 0.2172, 2.908), (-0.001163, -0.002535, -0.2439)], [], [(234, 237, 236), (234, 21, 237), (74, 70, 61), (70, 74, 51), (68, 75, 69), (140, 123, 115), (134, 234, 236), (135, 232, 235), (20, 231, 19), (232, 236, 233), (94, 101, 100), (226, 193, 209), (112, 111, 110), (110, 111, 243), (246, 113, 103), (103, 113, 26), (157, 152, 173), (155, 11, 225), (14, 11, 155), (153, 173, 67), (145, 11, 14), (125, 241, 128), (134, 136, 140), (136, 134, 130), (222, 146, 11), (224, 151, 67), (144, 224, 58), (149, 150, 18), (176, 6, 168), (159, 170, 164), (164, 5, 159), (321, 320, 323), (322, 320, 321), (316, 317, 319), (318, 317, 316), (314, 315, 312), (309, 310, 311), (307, 304, 305), (302, 4, 303), (301, 4, 302), (299, 298, 300), (3, 298, 299), (174, 179, 175), (287, 288, 286), (285, 283, 284), (185, 182, 181), (279, 280, 282), (281, 280, 279), (276, 278, 277), (272, 274, 273), (269, 267, 270), (268, 267, 269), (203, 202, 229), (264, 266, 265), (262, 261, 260), (258, 256, 259), (253, 255, 254), (196, 195, 201), (336, 195, 196), (197, 196, 201), (335, 65, 190), (65, 199, 66), (214, 207, 206), (219, 221, 220), (67, 173, 224), (224, 172, 58), (58, 225, 143), (97, 93, 32), (251, 209, 41), (230, 208, 250), (248, 210, 39), (119, 120, 247), (230, 213, 227), (225, 11, 143), (123, 140, 20, 19), (1, 338, 204), (206, 205, 35), (35, 211, 206), (217, 214, 39), (191, 66, 199), (124, 231, 233), (124, 40, 121), (124, 121, 231), (124, 122, 40), (86, 27, 49), (231, 123, 19), (121, 123, 231), (144, 17, 16), (144, 58, 142), (144, 142, 17), (157, 153, 161), (166, 12, 168), (129, 53, 132), (205, 212, 35), (205, 200, 212), (12, 13, 163), (147, 165, 8), (189, 239, 240), (33, 46, 94), (32, 46, 33), (108, 102, 22), (99, 242, 104), (156, 155, 154), (69, 75, 76), (22, 107, 105), (81, 27, 88), (81, 49, 27), (45, 97, 96), (100, 93, 97), (75, 68, 25), (6, 176, 177), (171, 159, 175), (90, 89, 48), (47, 89, 28), (136, 289, 54), (128, 241, 127), (54, 141, 140), (20, 140, 141), (13, 57, 163), (186, 184, 181), (158, 157, 43), (50, 23, 80), (135, 130, 134), (156, 154, 158), (83, 90, 92), (92, 90, 48), (47, 28, 87), (28, 86, 87), (87, 86, 91), (133, 131, 132), (52, 131, 133), (132, 131, 129), (176, 170, 171), (170, 159, 171), (164, 162, 5), (167, 5, 10), (79, 25, 59), (8, 165, 169), (181, 180, 185), (181, 184, 180), (110, 244, 109), (61, 70, 72), (68, 73, 59), (122, 240, 21), (242, 102, 52), (126, 104, 242), (76, 22, 23), (24, 108, 76), (80, 105, 111), (23, 105, 80), (30, 114, 29), (33, 103, 32), (31, 103, 33), (30, 32, 114), (95, 31, 33), (249, 203, 229), (212, 34, 36), (211, 35, 37), (119, 203, 249), (36, 203, 119), (250, 251, 122), (213, 115, 39), (122, 21, 250), (195, 41, 201), (337, 191, 205), (336, 207, 195), (334, 205, 206), (43, 161, 253), (253, 254, 43), (266, 32, 93), (283, 125, 128), (137, 141, 291), (293, 291, 54), (291, 292, 137), (136, 138, 289), (295, 138, 136), (296, 138, 295), (296, 56, 138), (296, 294, 56), (3, 175, 298), (303, 177, 178), (301, 179, 174), (4, 177, 303), (302, 303, 179), (310, 143, 139), (313, 314, 81), (184, 74, 180), (184, 73, 74), (321, 62, 186), (329, 326, 199), (333, 198, 332), (198, 64, 328), (333, 199, 65), (64, 201, 331), (66, 191, 107), (99, 196, 335), (106, 334, 336), (105, 107, 337), (233, 236, 237), (70, 71, 72), (234, 134, 140, 115), (232, 135, 134, 236), (231, 20, 135, 235), (50, 77, 23), (49, 81, 82), (81, 83, 82), (208, 230, 18, 150), (235, 232, 233), (235, 233, 231), (208, 150, 15, 226), (227, 229, 17, 18), (202, 228, 16, 17), (18, 230, 227), (193, 226, 15, 151), (17, 229, 202), (193, 151, 16, 228), (172, 224, 152, 44), (226, 209, 208), (157, 173, 153), (14, 153, 145), (153, 67, 145), (172, 44, 155, 225), (149, 223, 13, 12), (152, 224, 173), (138, 56, 135), (146, 222, 165, 13), (12, 148, 149), (145, 15, 169, 165), (13, 223, 146), (148, 166, 169, 15), (165, 222, 145), (12, 166, 148), (7, 10, 220, 221), (222, 11, 145), (144, 151, 224), (148, 150, 149), (169, 7, 221, 218), (220, 10, 9), (219, 220, 9), (219, 9, 8), (218, 219, 8), (218, 8, 169), (164, 170, 176, 168), (42, 14, 160), (6, 166, 168), (167, 6, 174, 5), (174, 159, 5), (202, 203, 34, 228), (166, 6, 167), (315, 314, 313), (310, 308, 311), (41, 209, 200), (304, 307, 306), (296, 295, 294), (290, 292, 291), (290, 291, 293), (188, 182, 185), (278, 276, 275), (274, 272, 271), (197, 64, 335, 196), (261, 263, 260), (256, 258, 257), (255, 253, 252), (65, 335, 64, 198), (41, 207, 216, 251), (66, 190, 65), (216, 207, 214), (26, 37, 114, 103), (221, 219, 218), (64, 197, 201), (58, 172, 225), (36, 114, 37), (139, 223, 149, 18), (116, 37, 26), (30, 97, 32), (17, 139, 18), (208, 209, 251, 250), (326, 330, 194, 192), (210, 229, 227, 213), (39, 210, 213), (338, 215, 2, 204), (63, 215, 338, 0), (338, 1, 0), (214, 206, 211, 248), (39, 214, 248), (199, 326, 192, 191), (234, 115, 21), (49, 85, 91, 86), (151, 144, 16), (24, 109, 108), (117, 118, 37, 116), (118, 117, 38), (55, 135, 20, 137), (116, 245, 117), (36, 119, 29, 114), (55, 138, 135), (119, 247, 29), (94, 98, 95, 33), (105, 106, 111), (111, 106, 243), (228, 34, 200, 193), (98, 94, 100), (131, 52, 125), (52, 241, 125), (139, 143, 146, 223), (200, 209, 193), (166, 7, 169), (212, 200, 34), (146, 143, 11), (104, 243, 106, 99), (168, 12, 164), (164, 12, 163), (9, 147, 8), (238, 239, 189), (102, 242, 99), (69, 76, 23, 77), (160, 155, 156), (160, 14, 155), (95, 98, 45, 96), (154, 155, 44), (15, 150, 148), (297, 178, 177, 176), (97, 30, 96), (142, 139, 17), (100, 101, 93), (25, 68, 59), (5, 147, 9, 10), (85, 84, 92, 91), (147, 5, 162), (175, 159, 174), (42, 153, 14), (42, 161, 153), (48, 89, 47), (127, 53, 129, 128), (140, 136, 54), (57, 13, 165, 147), (141, 137, 20), (79, 78, 60, 80), (62, 184, 186), (43, 157, 161), (80, 60, 50), (135, 56, 130), (43, 156, 158), (174, 6, 177), (164, 163, 162), (7, 166, 167), (7, 167, 10), (109, 24, 112, 110), (78, 79, 59), (15, 145, 151), (151, 145, 67), (51, 74, 73, 68), (69, 77, 71, 70), (50, 60, 61, 72), (88, 28, 89, 81), (92, 84, 83), (84, 82, 83), (297, 175, 179, 178), (186, 183, 187), (186, 181, 183), (182, 187, 183), (238, 189, 124, 233), (102, 108, 241, 52), (233, 239, 238), (233, 237, 239), (237, 240, 239), (237, 21, 240), (122, 124, 189), (122, 189, 240), (104, 126, 53, 243), (241, 108, 109), (126, 242, 52), (110, 243, 53, 127), (109, 244, 127, 241), (127, 244, 110), (112, 24, 75, 25), (76, 108, 22), (23, 22, 105), (75, 24, 76), (111, 112, 25, 79), (116, 26, 27, 86), (80, 111, 79), (117, 245, 86, 28), (86, 245, 116), (120, 38, 28, 88), (28, 38, 117), (113, 246, 88, 27), (88, 246, 120), (120, 246, 31, 247), (27, 26, 113), (31, 246, 103), (29, 247, 95, 96), (32, 103, 114), (31, 95, 247), (30, 29, 96), (211, 118, 38, 248), (210, 249, 229), (37, 35, 212), (203, 36, 34), (36, 37, 212), (37, 118, 211), (210, 248, 38, 120), (210, 120, 119, 249), (40, 251, 216, 121), (213, 230, 250), (216, 214, 121), (115, 123, 217, 39), (121, 214, 217, 123), (21, 115, 213, 250), (41, 200, 194, 201), (122, 251, 40), (334, 337, 205), (192, 194, 200), (200, 205, 191, 192), (195, 207, 41), (336, 206, 207), (336, 334, 206), (160, 156, 254, 255), (252, 161, 42), (255, 252, 42), (252, 253, 161), (255, 42, 160), (152, 157, 256, 257), (43, 254, 156), (257, 44, 152), (154, 44, 257, 258), (158, 154, 258, 259), (157, 158, 259, 256), (97, 45, 260, 263), (100, 97, 263, 261), (98, 100, 261, 262), (45, 98, 262, 260), (32, 266, 264, 46), (93, 101, 265, 266), (264, 94, 46), (265, 101, 94), (264, 265, 94), (87, 91, 270, 267), (267, 47, 87), (92, 48, 268, 269), (268, 48, 47), (267, 268, 47), (91, 92, 269, 270), (77, 50, 278, 275), (271, 85, 49), (274, 271, 49), (272, 84, 85), (271, 272, 85), (273, 82, 84), (272, 273, 84), (274, 49, 82), (273, 274, 82), (71, 77, 275, 276), (72, 71, 276, 277), (50, 72, 277, 278), (125, 283, 285, 131), (280, 68, 69), (282, 280, 69), (281, 51, 68), (280, 281, 68), (279, 70, 51), (281, 279, 51), (282, 69, 70), (279, 282, 70), (128, 129, 284, 283), (285, 129, 131), (285, 284, 129), (52, 288, 287, 126), (132, 53, 287, 286), (287, 53, 126), (286, 133, 132), (289, 55, 292, 290), (288, 52, 133), (286, 288, 133), (289, 138, 55), (292, 55, 137), (54, 289, 290, 293), (174, 177, 4, 301), (54, 291, 141), (130, 294, 136), (295, 136, 294), (56, 294, 130), (298, 297, 176), (297, 298, 175), (299, 171, 175), (3, 299, 175), (300, 176, 171), (299, 300, 171), (300, 298, 176), (163, 57, 304, 306), (179, 303, 178), (301, 302, 179), (162, 163, 306, 307), (147, 162, 307, 305), (57, 147, 305, 304), (142, 58, 311, 308), (139, 142, 308, 310), (58, 143, 309, 311), (81, 89, 315, 313), (310, 309, 143), (90, 83, 314, 312), (81, 314, 83), (89, 90, 312, 315), (74, 61, 185, 180), (188, 60, 78), (185, 61, 60), (188, 185, 60), (78, 59, 62, 188), (73, 184, 62, 59), (183, 181, 318, 316), (317, 181, 182), (319, 317, 182), (317, 318, 181), (188, 62, 323, 320), (319, 182, 183), (316, 319, 183), (320, 182, 188), (187, 182, 320, 322), (186, 187, 322, 321), (333, 63, 324, 329), (321, 323, 62), (63, 0, 324), (0, 1, 325), (326, 329, 324, 0), (326, 0, 325, 330), (327, 330, 325, 1), (327, 1, 204, 331), (328, 331, 204, 2), (328, 2, 215, 332), (333, 332, 215, 63), (194, 327, 331, 201), (329, 199, 333), (328, 64, 331), (332, 198, 328), (330, 327, 194), (190, 66, 22, 102), (333, 65, 198), (337, 107, 191), (190, 102, 99, 335), (196, 99, 106, 336), (334, 106, 105, 337), (22, 66, 107)])
me_dead_tree_2.materials.append(mat_trunk)
me_dead_tree_2.update()
me_dead_tree_3 = bpy.data.meshes.new('dead_tree_3')
me_dead_tree_3.from_pydata([(0.08712, -0.2016, -0.2425), (0.2099, 0.08223, -0.2284), (-0.07604, 0.203, -0.2195), (-0.1954, -0.08095, -0.2337), (0.05555, 0.1017, 4.774), (0.158, -0.2392, -0.09626), (0.2277, -0.1043, 7.323), (0.1752, 0.1276, 2.025), (0.2128, -0.02388, 7.318), (-0.008316, -0.22, 3.397), (0.1407, 0.06144, 3.393), (-0.002859, 0.02311, 5.298), (0.07007, -0.1144, 5.346), (0.1369, 0.1096, 5.339), (0.03755, 0.009906, 5.835), (0.04429, 0.02367, 6.432), (0.2166, -0.03693, 2.878), (-0.1548, 0.03135, 2.507), (0.227, 0.01099, 4.221), (0.004492, 0.1165, 4.337), (0.1894, 0.04509, 6.591), (0.223, -0.05584, 5.857), (0.1331, -0.1445, 1.899), (-0.06089, 0.02211, 3.886), (0.1723, -0.1858, 4.058), (0.1716, 0.03923, 6.392), (-0.04115, 0.002913, 5.653), (0.07207, -0.1137, 5.641), (0.1969, 0.1466, 5.167), (0.4849, 0.3331, 5.174), (-0.2732, -0.002074, 4.158), (-0.1663, 0.1423, 4.155), (0.1187, -0.338, 3.206), (0.2723, -0.2302, 3.414), (-0.02386, 0.4046, 2.256), (-0.1857, 0.2614, 2.447), (0.2367, 0.006581, 5.259), (-0.06181, 0.05329, 3.295), (0.2232, -0.009007, 6.27), (-0.1235, -0.04495, 5.584), (-0.001876, -0.05387, 5.349), (0.01305, -0.1651, 5.573), (-0.09447, -0.1649, 5.571), (0.03979, -0.07297, 6.475), (-0.06347, 0.1448, 2.572), (0.2065, -0.1081, 6.292), (0.5748, -0.07911, 6.63), (0.3445, -0.1057, 6.499), (0.2154, 0.01585, 6.616), (0.2886, -0.07212, 6.587), (0.3298, 0.008343, 6.559), (0.3205, -0.0415, 6.449), (0.06444, 0.1349, 3.284), (0.2331, -0.0596, 4.835), (-0.05279, -0.1853, 3.126), (-0.1051, -0.04331, 3.24), (0.1585, -0.1633, 2.922), (0.2455, -0.337, 3.2), (0.1255, -0.3728, 3.327), (0.1571, -0.3248, 3.422), (0.1314, -0.1951, 3.481), (0.348, -0.3074, 3.295), (0.2648, -0.03508, 3.354), (0.1936, -0.1184, 5.052), (0.03808, -0.1411, 4.965), (-0.1682, 0.04826, 2.038), (0.2311, 0.06415, 4.825), (0.2214, 0.1902, 5.06), (0.3238, 0.1011, 5.023), (-0.1183, 0.3821, 2.228), (0.04826, 0.1996, 2.022), (0.06294, 0.09349, 5.249), (-0.01809, -0.06606, 4.978), (-0.0179, 0.04359, 4.959), (0.1282, -0.1205, 7.312), (-0.2378, 0.3571, 2.311), (0.1155, 0.2589, 2.332), (-0.1014, 0.314, 2.493), (0.2011, -0.02377, 1.881), (0.1395, -0.1406, 2.357), (-0.03733, -0.1951, 2.225), (-0.1321, -0.09792, 2.384), (-0.2045, 0.06978, 4.127), (-0.01094, 0.1332, 3.972), (0.0825, 0.09459, 3.732), (0.08956, -0.1835, 4.345), (0.151, 0.1062, 4.155), (0.526, 0.2893, 5.198), (-0.5673, 0.2519, 4.47), (0.1973, -0.08151, 6.757), (0.1555, 0.05208, 6.921), (0.09727, -0.0856, 6.893), (0.02815, -0.1639, 3.72), (-0.03684, -0.07046, 3.628), (0.2314, -0.1285, 3.576), (0.2929, 0.07, 5.199), (-0.1824, 0.009105, 0.7092), (-0.009277, -0.1728, 1.92), (-0.1385, -0.09598, 2.021), (0.04667, -0.07107, 5.915), (0.1563, -0.1066, 5.645), (0.09163, 0.07913, 5.709), (0.1384, -0.1393, 6.544), (0.06374, 0.1719, 2.678), (0.1741, 0.09305, 2.725), (-0.04912, 0.02792, 4.389), (0.2371, -0.06169, 0.5385), (0.05069, 0.1899, 0.4568), (0.1145, -0.02324, 7.31), (0.02567, -0.1723, 2.682), (0.1433, -0.1466, 4.417), (-0.09566, 0.1683, 2.011), (-0.009229, -0.07275, 5.688), (0.2368, 0.1609, -0.0837), (0.2814, -0.04846, -0.08907), (-0.1584, 0.2238, -0.07497), (0.05342, 0.2659, -0.07298), (-0.2227, -0.1729, -0.09236), (-0.2648, 0.03877, -0.08061), (-0.03513, -0.2784, -0.09671), (0.1993, 0.1062, 0.439), (-0.1175, 0.1549, 0.4779), (-0.1429, -0.1459, 0.8548), (0.5791, -0.07411, 6.59), (0.5794, -0.03615, 6.611), (-0.2839, -0.2291, 5.748), (-0.2806, -0.2158, 5.779), (-0.253, -0.2345, 5.786), (-0.2612, -0.2538, 5.758), (0.477, 0.3106, 5.227), (-0.1977, 0.1692, 4.307), (-0.1923, 0.06837, 4.351), (-0.5885, 0.2499, 4.389), (-0.1115, -0.05603, 4.289), (0.4616, -0.6024, 3.433), (0.4041, -0.6644, 3.418), (0.3572, -0.6406, 3.485), (0.422, -0.5899, 3.511), (-0.3493, 0.7724, 2.419), (-0.2738, 0.8329, 2.403), (-0.2269, 0.8109, 2.475), (0.01479, 0.3154, 2.462), (-0.313, 0.7678, 2.511), (0.00636, 0.002633, -0.281)], [], [(84, 86, 10), (62, 94, 33), (13, 71, 101), (60, 92, 9), (43, 102, 91), (11, 40, 39), (10, 52, 84), (42, 40, 12), (39, 40, 42), (37, 55, 93), (55, 54, 9), (50, 20, 49), (25, 20, 50), (55, 37, 44), (64, 63, 12), (63, 64, 85), (54, 58, 9), (9, 58, 59), (60, 59, 33), (33, 61, 62), (53, 66, 68), (142, 139, 138), (140, 139, 142), (111, 65, 75), (70, 69, 34), (111, 69, 70), (75, 69, 111), (11, 72, 40), (73, 72, 11), (11, 71, 73), (57, 32, 56), (23, 83, 84), (80, 79, 109), (109, 81, 80), (80, 81, 98), (137, 135, 134), (136, 135, 137), (44, 35, 17), (129, 87, 29), (127, 126, 128), (110, 85, 24), (79, 22, 78), (6, 8, 108), (6, 108, 74), (3, 143, 0), (2, 143, 3), (16, 62, 61), (62, 52, 10), (16, 7, 76), (41, 100, 27), (12, 100, 41), (30, 23, 92), (47, 102, 45), (25, 15, 20), (45, 51, 47), (38, 25, 51), (71, 13, 28), (63, 36, 100), (7, 78, 106), (96, 122, 65), (122, 97, 98), (38, 45, 21), (45, 102, 27), (79, 16, 56), (44, 103, 141), (81, 55, 17), (19, 105, 4), (85, 72, 133), (48, 89, 49), (15, 108, 90), (43, 108, 15), (48, 6, 89), (109, 56, 32), (103, 44, 52), (109, 54, 81), (110, 53, 63), (86, 4, 66), (72, 73, 105), (5, 106, 22), (107, 111, 70), (96, 111, 121), (112, 14, 26), (27, 99, 112), (13, 101, 25), (37, 93, 23), (92, 23, 93), (86, 18, 62), (119, 122, 117), (124, 51, 25), (49, 47, 46), (46, 47, 123), (50, 49, 46), (126, 39, 125), (128, 42, 41), (29, 68, 67), (87, 68, 29), (95, 63, 87), (87, 129, 95), (129, 28, 95), (133, 105, 131), (133, 131, 88), (88, 131, 130), (135, 58, 32), (136, 137, 59), (137, 33, 59), (138, 69, 75), (141, 76, 140), (140, 142, 141), (142, 35, 77), (10, 86, 62), (11, 39, 71), (74, 91, 89, 6), (60, 33, 94), (93, 9, 92), (37, 84, 52), (42, 12, 41), (9, 93, 55), (39, 26, 101, 71), (91, 74, 108), (90, 108, 8), (49, 20, 48), (48, 90, 8), (48, 8, 6), (92, 60, 24), (52, 44, 37), (72, 64, 12, 40), (72, 85, 64), (32, 58, 54), (9, 59, 60), (67, 4, 73, 71), (28, 67, 71), (56, 16, 61, 57), (34, 7, 70), (80, 97, 22, 79), (110, 24, 18), (86, 84, 83), (44, 141, 77, 35), (98, 97, 80), (30, 92, 24, 85), (88, 132, 30), (126, 125, 128), (46, 123, 124), (133, 30, 85), (75, 81, 17, 35), (65, 98, 81, 75), (78, 7, 16, 79), (130, 19, 86, 83), (23, 30, 82), (31, 130, 83), (143, 2, 1), (143, 1, 0), (16, 104, 62), (62, 104, 52), (7, 34, 76), (63, 53, 68), (21, 36, 38), (38, 36, 13), (100, 36, 21), (83, 23, 82, 31), (66, 4, 67, 68), (47, 49, 102), (13, 36, 95, 28), (45, 38, 51), (63, 100, 12), (43, 15, 14, 99), (106, 78, 22), (96, 65, 111), (65, 122, 98), (100, 21, 45), (27, 100, 45), (43, 99, 27, 102), (103, 104, 76, 141), (14, 15, 101), (25, 101, 15), (79, 56, 109), (16, 76, 104), (70, 7, 120, 107), (17, 55, 44), (18, 53, 110), (86, 19, 4), (105, 133, 72), (102, 49, 89), (15, 90, 20), (43, 91, 108), (91, 102, 89), (20, 90, 48), (103, 52, 104), (81, 54, 55), (109, 32, 54), (18, 66, 53), (18, 86, 66), (4, 105, 73), (110, 63, 85), (106, 120, 7), (121, 111, 107), (22, 97, 119, 5), (119, 97, 122), (18, 24, 94, 62), (112, 99, 14), (101, 26, 14), (38, 13, 25), (94, 24, 60), (114, 5, 0, 1), (37, 23, 84), (116, 113, 1, 2), (1, 113, 114), (118, 115, 2, 3), (2, 115, 116), (119, 117, 3, 0), (3, 117, 118), (120, 106, 114, 113), (0, 5, 119), (5, 114, 106), (120, 113, 116, 107), (107, 116, 115, 121), (121, 115, 118, 96), (96, 118, 117, 122), (112, 26, 126, 127), (124, 123, 51), (123, 47, 51), (124, 50, 46), (124, 25, 50), (125, 39, 42), (128, 125, 42), (126, 26, 39), (127, 27, 112), (27, 127, 128, 41), (67, 28, 129, 29), (95, 36, 63), (87, 63, 68), (105, 19, 130, 131), (130, 31, 132, 88), (30, 132, 82), (132, 31, 82), (57, 61, 134, 135), (30, 133, 88), (135, 32, 57), (61, 33, 137, 134), (135, 136, 58), (136, 59, 58), (34, 139, 140, 76), (138, 139, 69), (139, 34, 69), (75, 35, 142, 138), (141, 142, 77)])
me_dead_tree_3.materials.append(mat_trunk)
me_dead_tree_3.update()

# ---- objects
ob_cube_004 = bpy.data.objects.new('Cube.004', me_cube)
ob_cube = bpy.data.objects.new('Cube', me_cube_001)
ob_dead_tree_2_001 = bpy.data.objects.new('dead_tree_2.001', me_cube_002)
ob_dead_tree_1 = bpy.data.objects.new('dead_tree_1', me_dead_tree_1)
ob_dead_tree_2 = bpy.data.objects.new('dead_tree_2', me_dead_tree_2)
ob_dead_tree_3 = bpy.data.objects.new('dead_tree_3', me_dead_tree_3)

# ---- transforms, parenting, visibility, modifiers, constraints
ob_cube_004.location = (0.0, 0.0, 0.0)
_m = ob_cube_004.modifiers.new('Skin', 'SKIN')
_m = ob_cube_004.modifiers.new('Subdivision', 'SUBSURF')
_m = ob_cube_004.modifiers.new('Decimate', 'DECIMATE')
_m.ratio = 0.1594
ob_cube.location = (0.0, 0.0, 0.0)
ob_cube.hide_render = True
_m = ob_cube.modifiers.new('Skin', 'SKIN')
_m = ob_cube.modifiers.new('Subdivision', 'SUBSURF')
_m.render_levels = 1
_m = ob_cube.modifiers.new('Decimate', 'DECIMATE')
_m.ratio = 0.1208
ob_dead_tree_2_001.location = (0.0, 0.0, 0.0)
_m = ob_dead_tree_2_001.modifiers.new('Skin', 'SKIN')
_m = ob_dead_tree_2_001.modifiers.new('Subdivision', 'SUBSURF')
_m = ob_dead_tree_2_001.modifiers.new('Decimate', 'DECIMATE')
_m.ratio = 0.07246
ob_dead_tree_1.location = (0.0, 0.0, 0.0)
ob_dead_tree_2.location = (0.0, 0.0, 0.0)
ob_dead_tree_3.location = (0.0, 0.0, 0.0)

# ---- collection membership
col_backup.objects.link(ob_cube_004)
col_backup.objects.link(ob_cube)
col_backup.objects.link(ob_dead_tree_2_001)
col_dead_tree_1.objects.link(ob_dead_tree_1)
col_dead_tree_2.objects.link(ob_dead_tree_2)
col_dead_tree_3.objects.link(ob_dead_tree_3)

# ---- scene / render settings (as saved in the file)
scene.frame_start = 1; scene.frame_end = 250; scene.frame_set(1)
scene.render.engine = 'BLENDER_EEVEE_NEXT'
bpy.context.view_layer.update()

# ---- added for rendering (the .blend has no active camera and no usable light): camera, sun
cam_auto = bpy.data.cameras.new('AutoCamera')
cam_auto.lens = 50.0
cam_auto.sensor_width = 36.0
cam_auto.clip_end = 1000.0
ob_auto_camera = bpy.data.objects.new('AutoCamera', cam_auto)
scene.collection.objects.link(ob_auto_camera)
ob_auto_camera.location = (10.9406, -13.3052, 12.1009)
ob_auto_camera.rotation_euler = (1.09748, -7.21219e-08, 0.694738)
scene.camera = ob_auto_camera
light_auto_sun = bpy.data.lights.new('AutoSun', 'SUN')
light_auto_sun.energy = 3.0
light_auto_sun.angle = 0.0523599
ob_auto_sun = bpy.data.objects.new('AutoSun', light_auto_sun)
scene.collection.objects.link(ob_auto_sun)
ob_auto_sun.rotation_euler = (0.872665, 0.174533, 0.523599)
bpy.context.view_layer.update()
